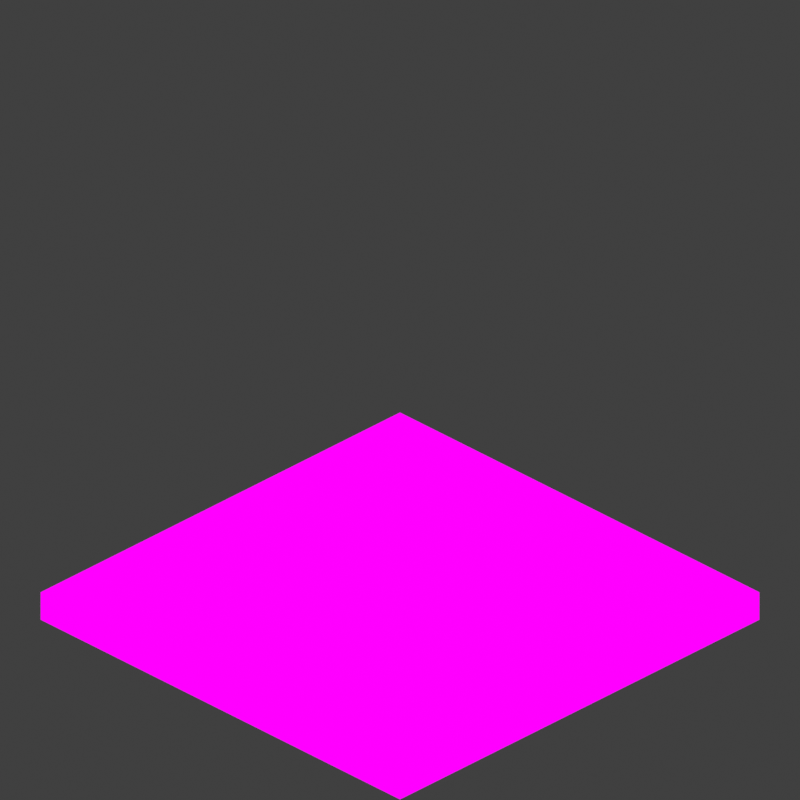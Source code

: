 # Source: gutter.blend  (saved by Blender 2.93.20; exported with 4.5.12 LTS)
import bpy
from mathutils import Matrix  # noqa: F401  (used for matrix-valued properties, if any)

bpy.ops.wm.read_factory_settings(use_empty=True)
scene = bpy.context.scene
scene.name = 'Scene'

# ---- images (referenced by path relative to the original .blend; pixels are not part of the script)
import os
ASSET_DIR = os.environ.get("B2B_ASSET_DIR", "")  # directory of the original .blend (textures are referenced by path, not embedded)
HERE = os.path.dirname(os.path.abspath(__file__))  # packed textures are extracted next to this script under _unpacked/

def load_image(name, relpath, width, height, colorspace="sRGB"):
    """Load a texture the original file referenced (path relative to the .blend, or extracted next to this script)."""
    p = next((c for c in (os.path.join(HERE, relpath), os.path.join(ASSET_DIR, relpath)) if relpath and os.path.exists(c)), "")
    if p:
        img = bpy.data.images.load(p, check_existing=True)
        img.name = name
    else:  # same state as the original file: an image datablock whose file is absent (Cycles renders it pink)
        img = bpy.data.images.new(name, width, height)
        img.source = "FILE"
        img.filepath = "//" + (relpath or name)
    img.colorspace_settings.name = colorspace
    return img
img_missingno_png = load_image('missingno.png', 'missingno.png', 1024, 1024, 'sRGB')

# ---- materials (node trees are filled in below, after node groups)
mat_main = bpy.data.materials.new('MAIN')
mat_main.surface_render_method = 'BLENDED'
mat_main.blend_method = 'BLEND'
mat_main.use_transparency_overlap = False
mat_main.show_transparent_back = False
mat_main.use_backface_culling = True

# ---- material node trees
mat_main.use_nodes = True; mat_main.node_tree.nodes.clear()
_N = mat_main.node_tree.nodes; _L = mat_main.node_tree.links
n0 = _N.new('ShaderNodeValue'); n0.name = 'BrLeft'; n0.location = (-740, 140)
n0.label = 'Left'
n0.outputs[0].default_value = 1.0
n1 = _N.new('ShaderNodeValue'); n1.name = 'BrTop'; n1.location = (-740, 40)
n1.label = 'Top'
n1.outputs[0].default_value = 1.0
n2 = _N.new('ShaderNodeMix'); n2.name = 'Mix'; n2.location = (-300, 200)
n2.label = 'Right'
n2.data_type = 'RGBA'
n2.inputs[6].default_value = (0.0, 0.0, 0.0, 1.0)
n3 = _N.new('ShaderNodeMix'); n3.name = 'Mix.002'; n3.location = (-300, -160)
n3.label = 'Top'
n3.data_type = 'RGBA'
n3.inputs[6].default_value = (0.0, 0.0, 0.0, 1.0)
n4 = _N.new('ShaderNodeMix'); n4.name = 'Mix.001'; n4.location = (-300, 20)
n4.label = 'Left'
n4.data_type = 'RGBA'
n4.inputs[6].default_value = (0.0, 0.0, 0.0, 1.0)
n5 = _N.new('ShaderNodeMix'); n5.name = 'Mix.005'; n5.location = (160, -160)
n5.label = 'Top'
n5.data_type = 'RGBA'
n5.blend_type = 'MULTIPLY'
n5.inputs[0].default_value = 1.0
n6 = _N.new('ShaderNodeMix'); n6.name = 'Mix.003'; n6.location = (160, 200)
n6.label = 'Right'
n6.data_type = 'RGBA'
n6.blend_type = 'MULTIPLY'
n6.inputs[0].default_value = 1.0
n7 = _N.new('ShaderNodeMix'); n7.name = 'Mix.004'; n7.location = (160, 20)
n7.label = 'Left'
n7.data_type = 'RGBA'
n7.blend_type = 'MULTIPLY'
n7.inputs[0].default_value = 1.0
n8 = _N.new('ShaderNodeMix'); n8.name = 'Mix.007'; n8.location = (420, -20)
n8.data_type = 'RGBA'
n8.blend_type = 'ADD'
n8.inputs[0].default_value = 1.0
n9 = _N.new('ShaderNodeSeparateXYZ'); n9.name = 'Separate XYZ'; n9.location = (-300, 540)
n10 = _N.new('ShaderNodeNewGeometry'); n10.name = 'Geometry'; n10.location = (-460, 540)
n11 = _N.new('ShaderNodeMath'); n11.name = 'Math.002'; n11.location = (-120, 460)
n11.label = 'Top'
n11.hide = True
n11.operation = 'ABSOLUTE'
n11.use_clamp = True
n11.inputs[2].default_value = 0.0
n12 = _N.new('ShaderNodeMath'); n12.name = 'Math'; n12.location = (-120, 540)
n12.label = 'Right'
n12.hide = True
n12.operation = 'ABSOLUTE'
n12.use_clamp = True
n12.inputs[2].default_value = 0.0
n13 = _N.new('ShaderNodeMath'); n13.name = 'Math.001'; n13.location = (-120, 500)
n13.label = 'Left'
n13.hide = True
n13.operation = 'ABSOLUTE'
n13.use_clamp = True
n13.inputs[2].default_value = 0.0
n14 = _N.new('ShaderNodeOutputMaterial'); n14.name = 'Material Output'; n14.location = (1160, 220)
n14.target = 'CYCLES'
n15 = _N.new('ShaderNodeMix'); n15.name = 'Mix.006'; n15.location = (620, 200)
n15.data_type = 'RGBA'
n15.blend_type = 'ADD'
n15.inputs[0].default_value = 1.0
n16 = _N.new('ShaderNodeBsdfTransparent'); n16.name = 'Transparent BSDF'; n16.location = (660, -60)
n17 = _N.new('ShaderNodeMixShader'); n17.name = 'Mix Shader'; n17.location = (920, 0)
n18 = _N.new('ShaderNodeValue'); n18.name = 'BrRight'; n18.location = (-740, 240)
n18.label = 'Right'
n18.outputs[0].default_value = 1.0
n19 = _N.new('ShaderNodeTexImage'); n19.name = 'TexAll'; n19.location = (-740, -60)
n19.label = 'All'
n19.image = img_missingno_png
n19.interpolation = 'Closest'
n20 = _N.new('ShaderNodeOutputMaterial'); n20.name = 'Material Output.001'; n20.location = (0, 0)
n20.target = 'EEVEE'
n21 = _N.new('ShaderNodeMixShader'); n21.name = 'Mix Shader.001'; n21.location = (0, 0)
n21.label = 'Disable Shadow'
n21.hide = True
n22 = _N.new('ShaderNodeLightPath'); n22.name = 'Light Path'; n22.location = (0, 0)
n22.hide = True
n23 = _N.new('ShaderNodeBsdfTransparent'); n23.name = 'Transparent BSDF.001'; n23.location = (0, 0)
n23.hide = True
_L.new(n10.outputs[1], n9.inputs[0])
_L.new(n9.outputs[0], n12.inputs[0])
_L.new(n9.outputs[1], n13.inputs[0])
_L.new(n9.outputs[2], n11.inputs[0])
_L.new(n19.outputs[0], n2.inputs[7])
_L.new(n0.outputs[0], n4.inputs[0])
_L.new(n1.outputs[0], n3.inputs[0])
_L.new(n18.outputs[0], n2.inputs[0])
_L.new(n12.outputs[0], n6.inputs[7])
_L.new(n4.outputs[2], n7.inputs[6])
_L.new(n2.outputs[2], n6.inputs[6])
_L.new(n13.outputs[0], n7.inputs[7])
_L.new(n11.outputs[0], n5.inputs[6])
_L.new(n3.outputs[2], n5.inputs[7])
_L.new(n6.outputs[2], n15.inputs[6])
_L.new(n7.outputs[2], n8.inputs[6])
_L.new(n5.outputs[2], n8.inputs[7])
_L.new(n8.outputs[2], n15.inputs[7])
_L.new(n16.outputs[0], n17.inputs[1])
_L.new(n15.outputs[2], n17.inputs[2])
_L.new(n17.outputs[0], n14.inputs[0])
_L.new(n19.outputs[0], n4.inputs[7])
_L.new(n19.outputs[0], n3.inputs[7])
_L.new(n19.outputs[1], n17.inputs[0])
_L.new(n17.outputs[0], n21.inputs[1])
_L.new(n21.outputs[0], n20.inputs[0])
_L.new(n22.outputs[1], n21.inputs[0])
_L.new(n23.outputs[0], n21.inputs[2])
n14.is_active_output = True

# ---- world
world_world = bpy.data.worlds.new('World'); scene.world = world_world
world_world.use_nodes = True; world_world.node_tree.nodes.clear()
_N = world_world.node_tree.nodes; _L = world_world.node_tree.links
n0 = _N.new('ShaderNodeOutputWorld'); n0.name = 'World Output'; n0.location = (300, 300)
n1 = _N.new('ShaderNodeBackground'); n1.name = 'Background'; n1.location = (10, 300)
n1.inputs[0].default_value = (0.05088, 0.05088, 0.05088, 1.0)
_L.new(n1.outputs[0], n0.inputs[0])
n0.is_active_output = True
world_world.color = (0.05088, 0.05088, 0.05088)
world_world.use_sun_shadow = False
world_world.sun_shadow_jitter_overblur = 0.0

# ---- cameras
cam_camera_001 = bpy.data.cameras.new('Camera.001')
cam_camera_001.type = 'ORTHO'
cam_camera_001.ortho_scale = 1.574

# ---- meshes
me_cubemain = bpy.data.meshes.new('CubeMain')
me_cubemain.from_pydata([(-0.5, -0.5, -0.5), (-0.5, -0.5, -0.4375), (-0.5, 0.5, -0.4375), (0.5, -0.5, -0.5), (0.5, -0.5, -0.4375), (0.5, 0.5, -0.5), (0.5, 0.5, -0.4375)], [], [(5, 6, 4, 3), (3, 4, 1, 0), (6, 2, 1, 4)])
_uv = me_cubemain.uv_layers.new(name='UVMap')
_uv.uv.foreach_set('vector', [1.0, 0.0, 1.0, 0.0625, 0.0, 0.0625, 0.0, 0.0, 1.0, 2.98e-08, 1.0, 0.0625, 0.0, 0.0625, 2.98e-08, 0.0, 1.0, 0.0, 1.0, 1.0, 2.98e-08, 1.0, 0.0, 2.98e-08])
me_cubemain.materials.append(mat_main)
me_cubemain.use_remesh_fix_poles = True
me_cubemain.use_remesh_preserve_attributes = False
me_cubemain.use_mirror_vertex_groups = False
me_cubemain.update()

# ---- objects
ob_cubemain = bpy.data.objects.new('CubeMain', me_cubemain)
ob_camera = bpy.data.objects.new('Camera', cam_camera_001)

# ---- transforms, parenting, visibility, modifiers, constraints
ob_cubemain.location = (0.0, 0.0, 0.0)
ob_cubemain.visible_shadow = False
ob_cubemain.lineart.crease_threshold = 0.0
ob_camera.location = (2.0, -2.0, 1.633)
ob_camera.rotation_euler = (1.047, 0.0, 0.7854)
ob_camera.lineart.crease_threshold = 0.0

# ---- collection membership
scene.collection.objects.link(ob_cubemain)
scene.collection.objects.link(ob_camera)

# ---- scene / render settings (as saved in the file)
scene.camera = ob_camera
scene.frame_start = 1; scene.frame_end = 250; scene.frame_set(1)
scene.render.engine = 'BLENDER_EEVEE_NEXT'
scene.render.resolution_x = 256
scene.render.resolution_y = 256
scene.render.filter_size = 1.0
scene.render.film_transparent = True
scene.cycles.use_denoising = False
scene.cycles.samples = 128
scene.cycles.sampling_pattern = 'TABULATED_SOBOL'
scene.cycles.use_adaptive_sampling = False
scene.cycles.use_light_tree = False
scene.eevee.taa_samples = 1
scene.eevee.taa_render_samples = 1
scene.view_settings.view_transform = 'Standard'
bpy.context.view_layer.update()

# ---- added for rendering (the .blend has no usable light): sun
light_auto_sun = bpy.data.lights.new('AutoSun', 'SUN')
light_auto_sun.energy = 3.0
light_auto_sun.angle = 0.0523599
ob_auto_sun = bpy.data.objects.new('AutoSun', light_auto_sun)
scene.collection.objects.link(ob_auto_sun)
ob_auto_sun.rotation_euler = (0.872665, 0.174533, 0.523599)
bpy.context.view_layer.update()
